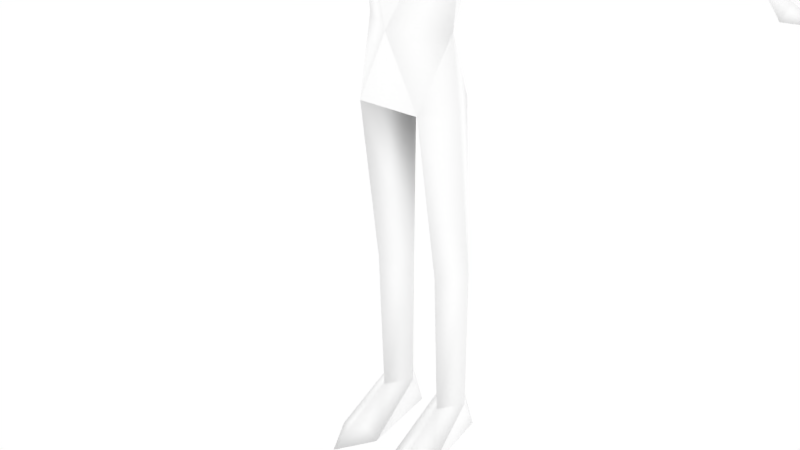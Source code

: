 # Source: malenpc1.blend  (saved by Blender 2.68.0; exported with 4.5.12 LTS)
import bpy
from mathutils import Matrix  # noqa: F401  (used for matrix-valued properties, if any)

bpy.ops.wm.read_factory_settings(use_empty=True)
scene = bpy.context.scene
scene.name = 'Scene'

# ---- collections
col_collection_1 = bpy.data.collections.new('Collection 1'); scene.collection.children.link(col_collection_1)
col_collection_2 = bpy.data.collections.new('Collection 2'); scene.collection.children.link(col_collection_2)
col_collection_2.hide_render = True
col_collection_2.hide_viewport = True

# ---- materials (node trees are filled in below, after node groups)
mat_npcs = bpy.data.materials.new('npcs')
mat_npcs.alpha_threshold = 0.0
mat_npcs.use_transparent_shadow = False
mat_npcs.diffuse_color = (1.0, 1.0, 1.0, 1.0)
mat_npcs.roughness = 0.5
mat_npcs.line_color = (0.0, 0.0, 0.0, 1.0)

# ---- material node trees

# ---- world
world_world = bpy.data.worlds.new('World'); scene.world = world_world
world_world.color = (1.0, 1.0, 1.0)
world_world.use_sun_shadow = False
world_world.sun_shadow_jitter_overblur = 0.0
world_world.cycles.sampling_method = 'MANUAL'
world_world.cycles.sample_map_resolution = 256

# ---- meshes
me_cube = bpy.data.meshes.new('Cube')
me_cube.from_pydata([(-0.05836, -0.003595, 1.546), (-0.1175, -0.0606, 1.819), (-0.1217, 0.01824, 1.807), (-0.1093, -0.04917, 1.706), (-0.09702, 0.01794, 1.718), (-0.06021, -0.003595, 1.457), (-0.1394, 0.02991, 1.727), (-0.1378, 0.02074, 1.82), (-0.121, -0.0288, 1.895), (-0.1379, 0.04664, 1.364), (-0.1293, 0.00648, 1.446), (-0.1384, -0.05673, 1.366), (-0.1085, -0.05815, 1.02), (-0.08275, 0.03013, 0.8544), (-0.1286, -0.05933, 0.8544), (-0.02148, -0.1536, 1.645), (-0.07618, -0.1295, 0.8544), (-0.02938, -0.005328, 0.4546), (-0.07873, 0.0531, 0.4546), (-0.1266, -0.005328, 0.4546), (-0.08121, -0.06944, 0.4546), (-0.03902, 0.005419, 0.09379), (-0.07949, 0.0531, 0.09379), (-0.1189, 0.005419, 0.09379), (-0.08127, -0.05332, 0.09379), (-0.7069, 0.0186, 1.213), (-0.7105, -0.01116, 1.228), (-0.7024, -0.01143, 1.193), (-0.7071, -0.03789, 1.214), (-0.201, 0.006783, 1.437), (-0.4295, 0.03407, 1.289), (-0.4302, -0.01178, 1.244), (-0.403, -0.04759, 1.297), (-0.4496, -0.01092, 1.327), (-0.05211, 0.05892, 0.0), (-0.1058, 0.0604, 0.0), (-0.08531, -0.1508, 0.03899), (-0.02879, -0.1447, 0.0), (-0.1372, -0.1417, 0.0), (-0.08531, -0.2354, 0.0), (-0.7682, 0.04924, 1.198), (-0.7798, -0.01115, 1.228), (-0.7625, -0.05115, 1.186), (-0.7719, -0.06739, 1.201), (-0.8479, 0.02892, 1.189), (-0.8508, -0.01975, 1.209), (-0.8482, -0.06273, 1.191), (-0.9037, -0.03589, 1.177), (-0.7601, -0.08079, 1.171), (-0.827, -0.06677, 1.171), (-0.4551, -0.0488, 1.281), (0.0, 0.06023, 1.632), (0.0, -0.1619, 1.536), (0.05836, -0.003595, 1.546), (0.0, 0.1385, 1.862), (0.1175, -0.0606, 1.819), (0.1217, 0.01824, 1.807), (0.1093, -0.04917, 1.706), (0.09702, 0.01794, 1.718), (0.0, -0.203, 1.844), (0.0, -0.2072, 1.645), (0.0, -0.0691, 1.539), (0.0, 0.05668, 1.469), (0.0, -0.06167, 1.432), (0.06021, -0.003595, 1.457), (0.1394, 0.02991, 1.727), (0.1378, 0.02074, 1.82), (0.121, -0.0288, 1.895), (0.0, -0.2026, 1.913), (0.0, 0.03393, 1.926), (0.0, -0.2034, 1.816), (0.0, -0.2544, 1.796), (0.0, 0.08731, 1.315), (0.0, -0.1144, 1.298), (0.1379, 0.04664, 1.364), (0.1293, 0.00648, 1.446), (0.1384, -0.05673, 1.366), (0.0, 0.01282, 1.02), (0.0, -0.138, 1.02), (0.1085, -0.05815, 1.02), (0.0, -0.03773, 0.8544), (0.08275, 0.03013, 0.8544), (0.1286, -0.05933, 0.8544), (0.02148, -0.1536, 1.645), (0.07618, -0.1295, 0.8544), (0.02938, -0.005328, 0.4546), (0.07873, 0.0531, 0.4546), (0.1266, -0.005328, 0.4546), (0.08121, -0.06944, 0.4546), (0.03902, 0.005419, 0.09379), (0.07949, 0.0531, 0.09379), (0.1189, 0.005419, 0.09379), (0.08127, -0.05332, 0.09379), (0.7069, 0.0186, 1.213), (0.7105, -0.01116, 1.228), (0.7024, -0.01143, 1.193), (0.7071, -0.03789, 1.214), (0.201, 0.006783, 1.437), (0.4295, 0.03407, 1.289), (0.4302, -0.01178, 1.244), (0.403, -0.04759, 1.297), (0.4496, -0.01092, 1.327), (0.05211, 0.05892, 0.0), (0.1058, 0.0604, 0.0), (0.08531, -0.1508, 0.03899), (0.02879, -0.1447, 0.0), (0.1372, -0.1417, 0.0), (0.08531, -0.2354, 0.0), (0.7682, 0.04924, 1.198), (0.7798, -0.01115, 1.228), (0.7625, -0.05115, 1.186), (0.7719, -0.06739, 1.201), (0.8479, 0.02892, 1.189), (0.8508, -0.01975, 1.209), (0.8482, -0.06273, 1.191), (0.9037, -0.03589, 1.177), (0.7601, -0.08079, 1.171), (0.827, -0.06677, 1.171), (0.4551, -0.0488, 1.281)], [], [(0, 52, 3), (52, 0, 61), (1, 2, 7), (4, 3, 6), (54, 51, 2), (6, 3, 7), (4, 6, 2), (8, 1, 68), (68, 69, 8), (2, 1, 8), (1, 59, 68), (3, 1, 7), (1, 70, 71), (59, 1, 71), (61, 0, 63), (0, 51, 62), (51, 0, 4), (3, 4, 0), (15, 70, 3), (5, 0, 62), (0, 5, 63), (6, 7, 2), (70, 15, 60), (54, 8, 69), (2, 8, 54), (51, 4, 2), (73, 63, 11), (62, 72, 9), (10, 9, 29), (10, 63, 5), (9, 10, 62), (63, 10, 11), (73, 11, 78), (77, 12, 9), (12, 77, 13), (3, 52, 15), (70, 1, 3), (13, 80, 18), (23, 19, 22), (80, 16, 17), (20, 19, 24), (20, 16, 19), (14, 13, 19), (80, 17, 18), (16, 20, 17), (13, 18, 19), (23, 22, 35), (17, 20, 24), (18, 17, 22), (10, 5, 62), (26, 25, 41), (30, 31, 25), (31, 32, 50), (11, 10, 29), (9, 72, 77), (30, 25, 33), (32, 11, 29), (30, 9, 31), (9, 30, 29), (50, 32, 33), (11, 32, 31), (33, 32, 29), (30, 33, 29), (22, 21, 34), (36, 38, 39), (36, 39, 37), (37, 34, 21), (37, 21, 24), (38, 24, 23), (38, 35, 34), (37, 38, 34), (34, 35, 22), (37, 39, 38), (35, 38, 23), (24, 36, 37), (24, 38, 36), (12, 13, 14), (77, 80, 13), (17, 21, 22), (19, 23, 24), (21, 17, 24), (19, 18, 22), (9, 11, 31), (16, 14, 19), (78, 12, 16), (12, 14, 16), (11, 12, 78), (11, 9, 12), (41, 40, 45), (25, 27, 42), (28, 26, 41), (43, 28, 41), (40, 43, 46, 44), (46, 43, 45), (25, 40, 41), (40, 44, 45), (44, 46, 47), (46, 45, 47), (45, 44, 47), (40, 25, 43), (28, 43, 48), (27, 28, 48), (42, 27, 48), (42, 48, 49), (43, 42, 49), (48, 43, 49), (25, 42, 43), (31, 27, 25), (28, 27, 50), (50, 33, 26), (25, 26, 33), (28, 50, 26), (27, 31, 50), (43, 41, 45), (53, 57, 52), (52, 61, 53), (55, 66, 56), (58, 65, 57), (54, 56, 51), (65, 66, 57), (58, 56, 65), (67, 68, 55), (68, 67, 69), (56, 67, 55), (55, 68, 59), (57, 66, 55), (55, 71, 70), (59, 71, 55), (61, 63, 53), (53, 62, 51), (51, 58, 53), (57, 53, 58), (83, 57, 70), (64, 62, 53), (53, 63, 64), (65, 56, 66), (70, 60, 83), (54, 69, 67), (56, 54, 67), (51, 56, 58), (73, 76, 63), (62, 74, 72), (75, 97, 74), (75, 64, 63), (74, 62, 75), (63, 76, 75), (73, 78, 76), (77, 74, 79), (79, 81, 77), (57, 83, 52), (70, 57, 55), (81, 86, 80), (91, 90, 87), (80, 85, 84), (88, 92, 87), (88, 87, 84), (82, 87, 81), (80, 86, 85), (84, 85, 88), (81, 87, 86), (91, 103, 90), (85, 92, 88), (86, 90, 85), (75, 62, 64), (94, 109, 93), (98, 93, 99), (99, 118, 100), (76, 97, 75), (74, 77, 72), (98, 101, 93), (100, 97, 76), (98, 99, 74), (74, 97, 98), (118, 101, 100), (76, 99, 100), (101, 97, 100), (98, 97, 101), (90, 102, 89), (104, 107, 106), (104, 105, 107), (105, 89, 102), (105, 92, 89), (106, 91, 92), (106, 102, 103), (105, 102, 106), (102, 90, 103), (105, 106, 107), (103, 91, 106), (92, 105, 104), (92, 104, 106), (79, 82, 81), (77, 81, 80), (85, 90, 89), (87, 92, 91), (89, 92, 85), (87, 90, 86), (74, 99, 76), (84, 87, 82), (78, 84, 79), (79, 84, 82), (76, 78, 79), (76, 79, 74), (109, 113, 108), (93, 110, 95), (96, 109, 94), (111, 109, 96), (108, 112, 114, 111), (114, 113, 111), (93, 109, 108), (108, 113, 112), (112, 115, 114), (114, 115, 113), (113, 115, 112), (108, 111, 93), (96, 116, 111), (95, 116, 96), (110, 116, 95), (110, 117, 116), (111, 117, 110), (116, 117, 111), (93, 111, 110), (99, 93, 95), (96, 118, 95), (118, 94, 101), (93, 101, 94), (96, 94, 118), (95, 118, 99), (111, 113, 109), (15, 83, 60), (52, 83, 15), (16, 84, 78), (80, 84, 16)])
me_cube.polygons.foreach_set('use_smooth', [True] * 232)
_uv = me_cube.uv_layers.new(name='UVMap')
_uv.uv.foreach_set('vector', [0.07579, 0.9615, 0.09944, 0.9617, 0.07783, 0.9858, 0.02045, 0.9699, 0.01501, 0.9586, 0.02045, 0.9627, 0.04037, 0.9398, 0.03687, 0.9439, 0.03575, 0.9431, 0.03871, 0.9498, 0.03858, 0.9545, 0.03572, 0.9493, 0.001013, 0.9597, 0.01028, 0.9452, 0.01377, 0.9602, 0.0317, 0.9383, 0.03558, 0.9339, 0.03575, 0.9431, 0.03871, 0.9498, 0.03572, 0.9493, 0.03687, 0.9439, 0.01253, 0.9662, 0.01734, 0.9648, 0.01626, 0.9782, 0.01626, 0.9782, 0.004319, 0.9681, 0.01253, 0.9662, 0.01377, 0.9602, 0.01734, 0.9648, 0.01253, 0.9662, 0.01734, 0.9648, 0.02054, 0.9765, 0.01626, 0.9782, 0.03558, 0.9339, 0.04037, 0.9398, 0.03575, 0.9431, 0.06941, 0.9733, 0.06061, 0.9645, 0.06053, 0.9608, 0.06059, 0.9595, 0.04952, 0.9654, 0.06059, 0.9548, 0.02045, 0.9627, 0.01501, 0.9586, 0.02045, 0.9545, 0.01816, 0.9415, 0.01028, 0.9452, 0.01444, 0.9344, 0.01028, 0.9452, 0.01816, 0.9415, 0.01481, 0.9538, 0.01974, 0.9538, 0.01481, 0.9538, 0.01816, 0.9415, 0.09524, 0.9789, 0.09944, 0.9981, 0.07783, 0.9858, 0.02041, 0.9357, 0.01816, 0.9415, 0.01444, 0.9344, 0.01501, 0.9586, 0.01623, 0.9545, 0.02045, 0.9545, 0.03572, 0.9493, 0.03575, 0.9431, 0.03687, 0.9439, 0.09944, 0.9981, 0.09524, 0.9789, 0.09944, 0.984, 0.001013, 0.9597, 0.01253, 0.9662, 0.004319, 0.9681, 0.01377, 0.9602, 0.01253, 0.9662, 0.001013, 0.9597, 0.01028, 0.9452, 0.01481, 0.9538, 0.01377, 0.9602, 0.1102, 0.9002, 0.1102, 0.9132, 0.09701, 0.9072, 0.07316, 0.9187, 0.07316, 0.9045, 0.08629, 0.9072, 0.1235, 0.9544, 0.1208, 0.9604, 0.1189, 0.9538, 0.09681, 0.9171, 0.1102, 0.9132, 0.1034, 0.9179, 0.08629, 0.9072, 0.08649, 0.9171, 0.07316, 0.9187, 0.1102, 0.9132, 0.09681, 0.9171, 0.09701, 0.9072, 0.1102, 0.9002, 0.09701, 0.9072, 0.1102, 0.8762, 0.07316, 0.8762, 0.08488, 0.8762, 0.08629, 0.9072, 0.01284, 0.9329, 0.001432, 0.9329, 0.007129, 0.9197, 0.07783, 0.9858, 0.09944, 0.9617, 0.09524, 0.9789, 0.09944, 0.9981, 0.07847, 0.9987, 0.07783, 0.9858, 0.007129, 0.9197, 0.0008922, 0.9197, 0.005251, 0.8968, 0.008019, 0.8762, 0.009789, 0.8968, 0.004417, 0.8762, 0.02527, 0.9197, 0.01943, 0.9197, 0.01861, 0.8968, 0.01433, 0.8968, 0.009789, 0.8968, 0.01202, 0.8762, 0.01433, 0.8968, 0.01943, 0.9197, 0.009789, 0.8968, 0.0134, 0.9197, 0.007129, 0.9197, 0.009789, 0.8968, 0.0008922, 0.9197, 0.0008027, 0.8968, 0.005251, 0.8968, 0.01943, 0.9197, 0.01433, 0.8968, 0.01861, 0.8968, 0.007129, 0.9197, 0.005251, 0.8968, 0.009789, 0.8968, 0.04025, 0.9852, 0.03551, 0.9845, 0.03757, 0.9772, 0.01861, 0.8968, 0.01433, 0.8968, 0.01202, 0.8762, 0.005251, 0.8968, 0.0008027, 0.8968, 0.004417, 0.8762, 0.08649, 0.9171, 0.08096, 0.9213, 0.07316, 0.9187, 0.07828, 0.9547, 0.07858, 0.9576, 0.07248, 0.9548, 0.1013, 0.9554, 0.09935, 0.9593, 0.08204, 0.9511, 0.1013, 0.9433, 0.1041, 0.9472, 0.1003, 0.9471, 0.1225, 0.9473, 0.1235, 0.9544, 0.1189, 0.9538, 0.08629, 0.9072, 0.07316, 0.9045, 0.07316, 0.8762, 0.1013, 0.9554, 0.08204, 0.9511, 0.1015, 0.9511, 0.1041, 0.9472, 0.1225, 0.9473, 0.1189, 0.9538, 0.1013, 0.9554, 0.1208, 0.9604, 0.09935, 0.9593, 0.1208, 0.9604, 0.1013, 0.9554, 0.1189, 0.9538, 0.1003, 0.9471, 0.1041, 0.9472, 0.1015, 0.9511, 0.1225, 0.9473, 0.1041, 0.9472, 0.1013, 0.9433, 0.1015, 0.9511, 0.1041, 0.9472, 0.1189, 0.9538, 0.1013, 0.9554, 0.1015, 0.9511, 0.1189, 0.9538, 0.03551, 0.9845, 0.0307, 0.9852, 0.0334, 0.9772, 0.05336, 0.9857, 0.05307, 0.9806, 0.06048, 0.9844, 0.01737, 0.9857, 0.01033, 0.984, 0.01781, 0.9804, 0.01781, 0.9804, 0.0334, 0.9772, 0.0307, 0.9852, 0.01781, 0.9804, 0.0307, 0.9852, 0.02578, 0.9879, 0.05307, 0.9806, 0.04496, 0.9879, 0.04025, 0.9852, 0.009248, 0.9827, 0.007241, 0.9984, 0.00307, 0.9984, 0.0008266, 0.9827, 0.009248, 0.9827, 0.00307, 0.9984, 0.0334, 0.9772, 0.03757, 0.9772, 0.03551, 0.9845, 0.0008266, 0.9827, 0.005022, 0.9755, 0.009248, 0.9827, 0.03757, 0.9772, 0.05307, 0.9806, 0.04025, 0.9852, 0.02578, 0.9879, 0.01737, 0.9857, 0.01781, 0.9804, 0.04496, 0.9879, 0.05307, 0.9806, 0.05336, 0.9857, 0.01284, 0.9329, 0.007129, 0.9197, 0.0134, 0.9197, 0.001432, 0.9329, 0.0008922, 0.9197, 0.007129, 0.9197, 0.0008027, 0.8968, 0.0007885, 0.8762, 0.004417, 0.8762, 0.009789, 0.8968, 0.008019, 0.8762, 0.01202, 0.8762, 0.01595, 0.8762, 0.01861, 0.8968, 0.01202, 0.8762, 0.009789, 0.8968, 0.005251, 0.8968, 0.004417, 0.8762, 0.1228, 0.9403, 0.1225, 0.9473, 0.1013, 0.9433, 0.01943, 0.9197, 0.0134, 0.9197, 0.009789, 0.8968, 0.02527, 0.9329, 0.01284, 0.9329, 0.01943, 0.9197, 0.01284, 0.9329, 0.0134, 0.9197, 0.01943, 0.9197, 0.09701, 0.9072, 0.09797, 0.8762, 0.1102, 0.8762, 0.09525, 0.9072, 0.08629, 0.9072, 0.08488, 0.8762, 0.07248, 0.9548, 0.07305, 0.9604, 0.06662, 0.9543, 0.05753, 0.9484, 0.05846, 0.9509, 0.0541, 0.9557, 0.07849, 0.952, 0.07828, 0.9547, 0.07248, 0.9548, 0.07262, 0.9495, 0.07849, 0.952, 0.07248, 0.9548, 0.05213, 0.9459, 0.05212, 0.9558, 0.0456, 0.9556, 0.0454, 0.9478, 0.06611, 0.9505, 0.07262, 0.9495, 0.06662, 0.9543, 0.07858, 0.9576, 0.07305, 0.9604, 0.07248, 0.9548, 0.07305, 0.9604, 0.0663, 0.9585, 0.06662, 0.9543, 0.0454, 0.9478, 0.0456, 0.9556, 0.0407, 0.9534, 0.06611, 0.9505, 0.06662, 0.9543, 0.0615, 0.9532, 0.06662, 0.9543, 0.0663, 0.9585, 0.0615, 0.9532, 0.05213, 0.9459, 0.05753, 0.9484, 0.05212, 0.9558, 0.07849, 0.952, 0.07262, 0.9495, 0.07379, 0.9466, 0.05846, 0.9509, 0.06012, 0.9532, 0.05537, 0.9581, 0.0541, 0.9557, 0.05846, 0.9509, 0.05537, 0.9581, 0.0541, 0.9557, 0.05537, 0.9581, 0.05105, 0.9601, 0.05212, 0.9558, 0.0541, 0.9557, 0.05105, 0.9601, 0.07379, 0.9466, 0.07262, 0.9495, 0.06778, 0.9469, 0.05753, 0.9484, 0.0541, 0.9557, 0.05212, 0.9558, 0.09935, 0.9593, 0.08134, 0.9535, 0.08204, 0.9511, 0.08254, 0.9467, 0.08246, 0.9444, 0.1003, 0.9471, 0.1003, 0.9471, 0.1015, 0.9511, 0.08245, 0.9488, 0.08204, 0.9511, 0.08245, 0.9488, 0.1015, 0.9511, 0.08254, 0.9467, 0.1003, 0.9471, 0.08245, 0.9488, 0.08246, 0.9444, 0.1013, 0.9433, 0.1003, 0.9471, 0.07262, 0.9495, 0.07248, 0.9548, 0.06662, 0.9543, 0.1231, 0.9615, 0.121, 0.9858, 0.09944, 0.9617, 0.02045, 0.9699, 0.02045, 0.9627, 0.02588, 0.9586, 0.0005297, 0.9402, 0.005184, 0.9434, 0.004068, 0.9443, 0.002287, 0.9502, 0.005264, 0.9497, 0.002457, 0.9548, 0.03981, 0.9597, 0.02704, 0.9602, 0.03054, 0.9452, 0.009192, 0.9386, 0.005184, 0.9434, 0.005268, 0.9342, 0.002287, 0.9502, 0.004068, 0.9443, 0.005264, 0.9497, 0.02829, 0.9662, 0.02455, 0.9782, 0.02348, 0.9648, 0.02455, 0.9782, 0.02829, 0.9662, 0.0365, 0.9681, 0.02704, 0.9602, 0.02829, 0.9662, 0.02348, 0.9648, 0.02348, 0.9648, 0.02455, 0.9782, 0.02054, 0.9765, 0.005268, 0.9342, 0.005184, 0.9434, 0.0005297, 0.9402, 0.0522, 0.9737, 0.06053, 0.9608, 0.06061, 0.9645, 0.06059, 0.9595, 0.06059, 0.9548, 0.07167, 0.9654, 0.02045, 0.9627, 0.02045, 0.9545, 0.02588, 0.9586, 0.02266, 0.9415, 0.02638, 0.9344, 0.03054, 0.9452, 0.03054, 0.9452, 0.02601, 0.9538, 0.02266, 0.9415, 0.02108, 0.9538, 0.02266, 0.9415, 0.02601, 0.9538, 0.1036, 0.9789, 0.121, 0.9858, 0.09944, 0.9981, 0.02041, 0.9357, 0.02638, 0.9344, 0.02266, 0.9415, 0.02588, 0.9586, 0.02045, 0.9545, 0.02467, 0.9545, 0.005264, 0.9497, 0.004068, 0.9443, 0.005184, 0.9434, 0.09944, 0.9981, 0.09944, 0.984, 0.1036, 0.9789, 0.03981, 0.9597, 0.0365, 0.9681, 0.02829, 0.9662, 0.02704, 0.9602, 0.03981, 0.9597, 0.02829, 0.9662, 0.03054, 0.9452, 0.02704, 0.9602, 0.02601, 0.9538, 0.1102, 0.9002, 0.1234, 0.9072, 0.1102, 0.9132, 0.07316, 0.9187, 0.06003, 0.9072, 0.07316, 0.9045, 0.1235, 0.9332, 0.1189, 0.9326, 0.1208, 0.9392, 0.1236, 0.9171, 0.117, 0.9179, 0.1102, 0.9132, 0.06003, 0.9072, 0.07316, 0.9187, 0.05982, 0.9171, 0.1102, 0.9132, 0.1234, 0.9072, 0.1236, 0.9171, 0.1102, 0.9002, 0.1102, 0.8762, 0.1234, 0.9072, 0.07316, 0.8762, 0.06003, 0.9072, 0.06144, 0.8762, 0.0377, 0.9329, 0.04341, 0.9197, 0.0491, 0.9329, 0.121, 0.9858, 0.1036, 0.9789, 0.09944, 0.9617, 0.09944, 0.9981, 0.121, 0.9858, 0.1204, 0.9987, 0.04341, 0.9197, 0.0453, 0.8968, 0.04965, 0.9197, 0.04252, 0.8762, 0.04612, 0.8762, 0.04076, 0.8968, 0.02527, 0.9197, 0.03193, 0.8968, 0.03111, 0.9197, 0.03622, 0.8968, 0.03852, 0.8762, 0.04076, 0.8968, 0.03622, 0.8968, 0.04076, 0.8968, 0.03111, 0.9197, 0.03714, 0.9197, 0.04076, 0.8968, 0.04341, 0.9197, 0.04965, 0.9197, 0.0453, 0.8968, 0.04974, 0.8968, 0.03111, 0.9197, 0.03193, 0.8968, 0.03622, 0.8968, 0.04341, 0.9197, 0.04076, 0.8968, 0.0453, 0.8968, 0.03059, 0.9966, 0.03329, 0.9885, 0.03534, 0.9959, 0.03193, 0.8968, 0.03852, 0.8762, 0.03622, 0.8968, 0.0453, 0.8968, 0.04612, 0.8762, 0.04974, 0.8968, 0.05982, 0.9171, 0.07316, 0.9187, 0.06535, 0.9213, 0.07808, 0.936, 0.07228, 0.936, 0.07832, 0.9331, 0.1013, 0.9342, 0.08203, 0.9299, 0.09934, 0.9381, 0.1013, 0.9221, 0.1003, 0.9259, 0.1041, 0.926, 0.1225, 0.9261, 0.1189, 0.9326, 0.1235, 0.9332, 0.06003, 0.9072, 0.07316, 0.8762, 0.07316, 0.9045, 0.1013, 0.9342, 0.1014, 0.9299, 0.08203, 0.9299, 0.1041, 0.926, 0.1189, 0.9326, 0.1225, 0.9261, 0.1013, 0.9342, 0.09934, 0.9381, 0.1208, 0.9392, 0.1208, 0.9392, 0.1189, 0.9326, 0.1013, 0.9342, 0.1003, 0.9259, 0.1014, 0.9299, 0.1041, 0.926, 0.1225, 0.9261, 0.1013, 0.9221, 0.1041, 0.926, 0.1014, 0.9299, 0.1189, 0.9326, 0.1041, 0.926, 0.1013, 0.9342, 0.1189, 0.9326, 0.1014, 0.9299, 0.03534, 0.9959, 0.03746, 0.9886, 0.04014, 0.9966, 0.01748, 0.997, 0.01037, 0.9957, 0.01778, 0.992, 0.05348, 0.9971, 0.05305, 0.9918, 0.06051, 0.9954, 0.05305, 0.9918, 0.04014, 0.9966, 0.03746, 0.9886, 0.05305, 0.9918, 0.04506, 0.9993, 0.04014, 0.9966, 0.01778, 0.992, 0.03059, 0.9966, 0.02588, 0.9993, 0.06143, 0.9825, 0.06761, 0.9983, 0.06344, 0.9983, 0.06986, 0.9825, 0.06761, 0.9983, 0.06143, 0.9825, 0.03746, 0.9886, 0.03534, 0.9959, 0.03329, 0.9885, 0.06986, 0.9825, 0.06143, 0.9825, 0.06566, 0.9753, 0.03329, 0.9885, 0.03059, 0.9966, 0.01778, 0.992, 0.04506, 0.9993, 0.05305, 0.9918, 0.05348, 0.9971, 0.02588, 0.9993, 0.01748, 0.997, 0.01778, 0.992, 0.0377, 0.9329, 0.03714, 0.9197, 0.04341, 0.9197, 0.0491, 0.9329, 0.04341, 0.9197, 0.04965, 0.9197, 0.04974, 0.8968, 0.04612, 0.8762, 0.04975, 0.8762, 0.04076, 0.8968, 0.03852, 0.8762, 0.04252, 0.8762, 0.03458, 0.8762, 0.03852, 0.8762, 0.03193, 0.8968, 0.04076, 0.8968, 0.04612, 0.8762, 0.0453, 0.8968, 0.1228, 0.9191, 0.1013, 0.9221, 0.1225, 0.9261, 0.03111, 0.9197, 0.04076, 0.8968, 0.03714, 0.9197, 0.02527, 0.9329, 0.03111, 0.9197, 0.0377, 0.9329, 0.0377, 0.9329, 0.03111, 0.9197, 0.03714, 0.9197, 0.1234, 0.9072, 0.1102, 0.8762, 0.1225, 0.8762, 0.05106, 0.9072, 0.06144, 0.8762, 0.06003, 0.9072, 0.07228, 0.936, 0.06642, 0.9366, 0.07275, 0.9303, 0.05815, 0.9412, 0.05457, 0.934, 0.05903, 0.9387, 0.07832, 0.9387, 0.07228, 0.936, 0.07808, 0.936, 0.07249, 0.9413, 0.07228, 0.936, 0.07832, 0.9387, 0.0528, 0.9438, 0.04603, 0.942, 0.04607, 0.9343, 0.05259, 0.9339, 0.06597, 0.9404, 0.06642, 0.9366, 0.07249, 0.9413, 0.07832, 0.9331, 0.07228, 0.936, 0.07275, 0.9303, 0.07275, 0.9303, 0.06642, 0.9366, 0.06603, 0.9323, 0.04603, 0.942, 0.04122, 0.9365, 0.04607, 0.9343, 0.06597, 0.9404, 0.06132, 0.9378, 0.06642, 0.9366, 0.06642, 0.9366, 0.06132, 0.9378, 0.06603, 0.9323, 0.0528, 0.9438, 0.05259, 0.9339, 0.05815, 0.9412, 0.07832, 0.9387, 0.07371, 0.9441, 0.07249, 0.9413, 0.05903, 0.9387, 0.05579, 0.9315, 0.06064, 0.9363, 0.05457, 0.934, 0.05579, 0.9315, 0.05903, 0.9387, 0.05457, 0.934, 0.05143, 0.9296, 0.05579, 0.9315, 0.05259, 0.9339, 0.05143, 0.9296, 0.05457, 0.934, 0.07371, 0.9441, 0.06769, 0.944, 0.07249, 0.9413, 0.05815, 0.9412, 0.05259, 0.9339, 0.05457, 0.934, 0.09934, 0.9381, 0.08203, 0.9299, 0.08133, 0.9323, 0.08252, 0.9256, 0.1003, 0.9259, 0.08244, 0.9232, 0.1003, 0.9259, 0.08244, 0.9277, 0.1014, 0.9299, 0.08203, 0.9299, 0.1014, 0.9299, 0.08244, 0.9277, 0.08252, 0.9256, 0.08244, 0.9277, 0.1003, 0.9259, 0.08244, 0.9232, 0.1003, 0.9259, 0.1013, 0.9221, 0.07249, 0.9413, 0.06642, 0.9366, 0.07228, 0.936, 0.09524, 0.9789, 0.1036, 0.9789, 0.09944, 0.984, 0.09944, 0.9617, 0.1036, 0.9789, 0.09524, 0.9789, 0.01943, 0.9197, 0.03111, 0.9197, 0.02527, 0.9329, 0.02527, 0.8893, 0.03111, 0.8955, 0.01943, 0.8955])
me_cube.materials.append(mat_npcs)
me_cube.use_remesh_preserve_volume = False
me_cube.use_remesh_preserve_attributes = False
me_cube.use_mirror_x = True
me_cube.auto_texspace = False
me_cube.update()
arm_malenpc1 = bpy.data.armatures.new('malenpc1')  # bones are not reproduced

# ---- objects
ob_malenpc1 = bpy.data.objects.new('malenpc1', me_cube)
ob_kyarmature = bpy.data.objects.new('Kyarmature', arm_malenpc1)

# ---- transforms, parenting, visibility, modifiers, constraints
ob_malenpc1.parent = ob_kyarmature
ob_malenpc1.location = (0.0, 0.0, 0.0)
ob_malenpc1.lock_rotations_4d = False
ob_malenpc1.empty_display_type = 'ARROWS'
ob_malenpc1.lineart.crease_threshold = 0.0
ob_malenpc1.use_mesh_mirror_x = True
_vg = ob_malenpc1.vertex_groups.new(name='head')
_vg.add([0, 1, 2, 3, 4, 6, 7, 8, 15, 51, 52, 53, 54, 55, 56, 57, 58, 59, 60, 61, 65, 66, 67, 68, 69, 70, 71, 83], 1.0, 'REPLACE')
_vg = ob_malenpc1.vertex_groups.new(name='neck')
_vg.add([0, 5, 53, 61, 62, 63, 64], 1.0, 'REPLACE')
_vg = ob_malenpc1.vertex_groups.new(name='upperribcage')
_vg.add([5, 62, 63, 64, 72, 73], 1.0, 'REPLACE')
_vg = ob_malenpc1.vertex_groups.new(name='upperarmRight')
for _i, _w in zip([9, 10, 11, 29, 30, 31, 32, 33], [1.0, 0.1118, 1.0, 1.0, 1.0, 1.0, 1.0, 1.0]): _vg.add([_i], _w, 'REPLACE')
_vg = ob_malenpc1.vertex_groups.new(name='upperarmLeft')
for _i, _w in zip([74, 75, 76, 97, 98, 99, 100, 101], [1.0, 0.1118, 1.0, 1.0, 1.0, 1.0, 1.0, 1.0]): _vg.add([_i], _w, 'REPLACE')
_vg = ob_malenpc1.vertex_groups.new(name='lowerarmRight')
for _i, _w in zip([25, 26, 27, 28, 30, 31, 33, 50], [1.0, 1.0, 0.0, 1.0, 1.0, 1.0, 1.0, 1.0]): _vg.add([_i], _w, 'REPLACE')
_vg = ob_malenpc1.vertex_groups.new(name='lowerarmLeft')
for _i, _w in zip([93, 94, 95, 96, 98, 99, 101, 118], [1.0, 1.0, 0.0, 1.0, 1.0, 1.0, 1.0, 1.0]): _vg.add([_i], _w, 'REPLACE')
_vg = ob_malenpc1.vertex_groups.new(name='palmRight')
for _i, _w in zip([25, 26, 27, 28, 40, 41, 42, 43], [1.0, 0.0, 1.0, 1.0, 1.0, 1.0, 0.005191, 0.9956]): _vg.add([_i], _w, 'REPLACE')
_vg = ob_malenpc1.vertex_groups.new(name='palmLeft')
for _i, _w in zip([93, 94, 95, 96, 108, 109, 110, 111], [1.0, 0.0, 1.0, 1.0, 1.0, 1.0, 0.005191, 0.9956]): _vg.add([_i], _w, 'REPLACE')
_vg = ob_malenpc1.vertex_groups.new(name='thumbbaseRight')
_vg.add([42, 43, 48], 1.0, 'REPLACE')
_vg = ob_malenpc1.vertex_groups.new(name='thumbbaseLeft')
_vg.add([110, 111, 116], 1.0, 'REPLACE')
_vg = ob_malenpc1.vertex_groups.new(name='thumbRight')
_vg.add([42, 48, 49], 1.0, 'REPLACE')
_vg = ob_malenpc1.vertex_groups.new(name='thumbLeft')
_vg.add([110, 116, 117], 1.0, 'REPLACE')
_vg = ob_malenpc1.vertex_groups.new(name='fingerbaseRight')
for _i, _w in zip([40, 41, 42, 43, 44, 45, 46], [1.0, 1.0, 0.04361, 1.0, 1.0, 1.0, 1.0]): _vg.add([_i], _w, 'REPLACE')
_vg = ob_malenpc1.vertex_groups.new(name='fingerbaseLeft')
for _i, _w in zip([108, 109, 110, 111, 112, 113, 114], [1.0, 1.0, 0.04361, 1.0, 1.0, 1.0, 1.0]): _vg.add([_i], _w, 'REPLACE')
_vg = ob_malenpc1.vertex_groups.new(name='fingertipsRight')
_vg.add([44, 45, 46, 47], 1.0, 'REPLACE')
_vg = ob_malenpc1.vertex_groups.new(name='fingertipsLeft')
_vg.add([112, 113, 114, 115], 1.0, 'REPLACE')
_vg = ob_malenpc1.vertex_groups.new(name='shoulderRight')
for _i, _w in zip([5, 9, 10, 11, 29], [1.0, 1.0, 1.0, 1.0, 0.1876]): _vg.add([_i], _w, 'REPLACE')
_vg = ob_malenpc1.vertex_groups.new(name='shoulderLeft')
for _i, _w in zip([64, 74, 75, 76, 97], [1.0, 1.0, 1.0, 1.0, 0.1876]): _vg.add([_i], _w, 'REPLACE')
_vg = ob_malenpc1.vertex_groups.new(name='lowerribcage')
_vg.add([12, 72, 73, 77, 78, 79], 1.0, 'REPLACE')
_vg = ob_malenpc1.vertex_groups.new(name='lowerback')
for _i, _w in zip([12, 13, 14, 16, 17, 18, 19, 77, 78, 79, 80, 81, 82, 84, 85, 86, 87], [1.0, 0.0, 1.0, 1.0, 0.0, 0.0, 0.0, 1.0, 1.0, 1.0, 1.0, 0.0, 1.0, 1.0, 0.0, 0.0, 0.0]): _vg.add([_i], _w, 'REPLACE')
_vg = ob_malenpc1.vertex_groups.new(name='thighRight')
for _i, _w in zip([13, 14, 16, 17, 18, 19, 20, 80], [1.0, 1.0, 1.0, 1.0, 1.0, 1.0, 0.0, 1.0]): _vg.add([_i], _w, 'REPLACE')
_vg = ob_malenpc1.vertex_groups.new(name='thighLeft')
for _i, _w in zip([80, 81, 82, 84, 85, 86, 87, 88], [1.0, 1.0, 1.0, 1.0, 1.0, 1.0, 1.0, 0.0]): _vg.add([_i], _w, 'REPLACE')
_vg = ob_malenpc1.vertex_groups.new(name='shinRight')
for _i, _w in zip([17, 18, 19, 20, 21, 22, 23, 24], [0.0, 1.0, 0.0, 1.0, 1.0, 1.0, 1.0, 1.0]): _vg.add([_i], _w, 'REPLACE')
_vg = ob_malenpc1.vertex_groups.new(name='shinLeft')
for _i, _w in zip([85, 86, 87, 88, 89, 90, 91, 92], [0.0, 1.0, 0.0, 1.0, 1.0, 1.0, 1.0, 1.0]): _vg.add([_i], _w, 'REPLACE')
_vg = ob_malenpc1.vertex_groups.new(name='tarsalRight')
for _i, _w in zip([21, 22, 23, 24, 34, 35, 37, 38], [1.0, 1.0, 1.0, 1.0, 1.0, 1.0, 0.9572, 1.0]): _vg.add([_i], _w, 'REPLACE')
_vg = ob_malenpc1.vertex_groups.new(name='tarsalLeft')
for _i, _w in zip([89, 90, 91, 92, 102, 103, 105, 106], [1.0, 1.0, 1.0, 1.0, 1.0, 1.0, 0.9572, 1.0]): _vg.add([_i], _w, 'REPLACE')
_vg = ob_malenpc1.vertex_groups.new(name='toesRight')
_vg.add([36, 37, 38, 39], 1.0, 'REPLACE')
_vg = ob_malenpc1.vertex_groups.new(name='toesLeft')
_vg.add([104, 105, 106, 107], 1.0, 'REPLACE')
_m = ob_malenpc1.modifiers.new('Armature', 'ARMATURE')
_m.object = ob_kyarmature
ob_kyarmature.location = (0.0, 0.0, 0.0)
ob_kyarmature.show_in_front = True
ob_kyarmature.lineart.crease_threshold = 0.0

# ---- collection membership
col_collection_1.objects.link(ob_malenpc1)
col_collection_2.objects.link(ob_kyarmature)

# ---- scene / render settings (as saved in the file)
scene.frame_start = 1; scene.frame_end = 796; scene.frame_set(111)
scene.render.engine = 'BLENDER_EEVEE_NEXT'
scene.render.image_settings.color_mode = 'RGB'
scene.render.image_settings.compression = 90
scene.render.resolution_percentage = 50
scene.render.fps = 60
scene.render.dither_intensity = 0.0
scene.cycles.use_denoising = False
scene.cycles.samples = 10
scene.cycles.sampling_pattern = 'TABULATED_SOBOL'
scene.cycles.light_sampling_threshold = 0.0
scene.cycles.use_adaptive_sampling = False
scene.cycles.use_light_tree = False
scene.cycles.blur_glossy = 0.0
scene.cycles.volume_bounces = 1
scene.cycles.pixel_filter_type = 'GAUSSIAN'
scene.cycles.sample_clamp_indirect = 0.0
scene.view_settings.view_transform = 'Standard'
bpy.context.view_layer.update()

# ---- added for rendering (the .blend has no active camera): camera
cam_auto = bpy.data.cameras.new('AutoCamera')
cam_auto.lens = 50.0
cam_auto.sensor_width = 36.0
cam_auto.clip_end = 1000.0
ob_auto_camera = bpy.data.objects.new('AutoCamera', cam_auto)
scene.collection.objects.link(ob_auto_camera)
ob_auto_camera.location = (1.38395, -1.75202, 1.67852)
ob_auto_camera.rotation_euler = (1.09748, -7.21219e-08, 0.694738)
scene.camera = ob_auto_camera
bpy.context.view_layer.update()
